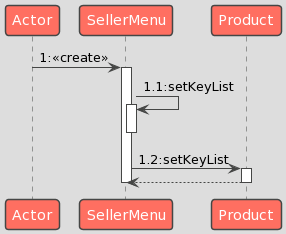

The diagram above was rendered by PlantUML. Its source (embedded in the PNG):
@startuml
!theme toy
Actor -> SellerMenu:1:<<create>>
activate SellerMenu
SellerMenu -> SellerMenu:1.1:setKeyList 
activate SellerMenu
deactivate SellerMenu
SellerMenu -> Product:1.2:setKeyList
activate Product
Product --> SellerMenu
deactivate Product
deactivate SellerMenu
@enduml